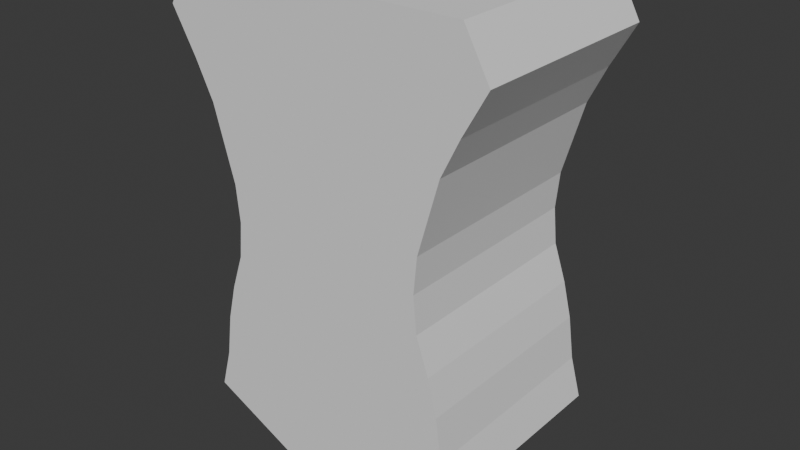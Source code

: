 # Source: Female_model_template_.blend  (saved by Blender 4.5.91; exported with 4.5.12 LTS)
import bpy
from mathutils import Matrix  # noqa: F401  (used for matrix-valued properties, if any)

bpy.ops.wm.read_factory_settings(use_empty=True)
scene = bpy.context.scene
scene.name = 'Scene'

# ---- collections
col_collection = bpy.data.collections.new('Collection'); scene.collection.children.link(col_collection)

# ---- world
world_world = bpy.data.worlds.new('World'); scene.world = world_world
world_world.use_nodes = True; world_world.node_tree.nodes.clear()
_N = world_world.node_tree.nodes; _L = world_world.node_tree.links
n0 = _N.new('ShaderNodeOutputWorld'); n0.name = 'World Output'; n0.location = (200, 100)
n1 = _N.new('ShaderNodeBackground'); n1.name = 'Background'; n1.location = (-200, 100)
n1.inputs[0].default_value = (0.05088, 0.05088, 0.05088, 1.0)
_L.new(n1.outputs[0], n0.inputs[0])
n0.is_active_output = True
world_world.color = (0.05088, 0.05088, 0.05088)
world_world.sun_shadow_jitter_overblur = 0.0

# ---- meshes
me_cube = bpy.data.meshes.new('Cube')
me_cube.from_pydata([(-0.8054, -0.5849, -0.7202), (-0.7064, -0.5849, 0.7202), (-0.8054, 0.5849, -0.7202), (-0.7064, 0.5849, 0.7202), (-0.5651, -0.5849, 0.1029), (-0.5849, -0.5849, -0.1029), (-0.6442, -0.5849, -0.3087), (-0.7036, -0.5849, -0.5145), (0.0, 0.5849, -0.7202), (0.0, 0.5849, 0.7202), (0.0, -0.5849, -0.7202), (0.0, -0.5849, 0.7202), (-0.5849, -0.5849, 0.3087), (-0.6555, -0.5849, 0.5145), (-0.6555, 0.5849, 0.5145), (-0.5849, 0.5849, 0.3087), (-0.5651, 0.5849, 0.1029), (-0.5849, 0.5849, -0.1029), (-0.6442, 0.5849, -0.3087), (-0.7036, 0.5849, -0.5145), (0.0, -0.5849, 0.5145), (0.0, -0.5849, 0.3087), (0.0, -0.5849, 0.1029), (0.0, -0.5849, -0.1029), (0.0, -0.5849, -0.3087), (0.0, -0.5849, -0.5145), (0.0, 0.5849, 0.5145), (0.0, 0.5849, 0.3087), (0.0, 0.5849, 0.1029), (0.0, 0.5849, -0.1029), (0.0, 0.5849, -0.3087), (0.0, 0.5849, -0.5145), (-0.7404, -0.5849, 0.9662), (-0.7404, 0.5849, 0.9662), (0.0, 0.5849, 0.9662), (0.0, -0.5849, 0.9662), (-0.8026, -0.5849, 1.192), (-0.8026, 0.5849, 1.192), (0.0, 0.5849, 1.192), (0.0, -0.5849, 1.192), (-0.06463, -0.5849, 1.543), (-0.06463, 0.5849, 1.543), (0.0, 0.5849, 1.444), (0.0, -0.5849, 1.444), (-0.8054, -0.5849, -0.7202), (-0.8054, 0.5849, -0.7202), (0.0, 0.5849, -0.7202), (0.0, -0.5849, -0.7202), (-0.9438, -0.5849, -0.9645), (-0.9438, 0.5849, -0.9645), (0.0, 0.5849, -0.9645), (0.0, -0.5849, -0.9645), (-0.8054, -0.5849, -1.217), (-0.8054, 0.5849, -1.217), (0.0, 0.5849, -1.217), (0.0, -0.5849, -1.217)], [], [(13, 1, 3, 14), (2, 19, 31, 8), (17, 16, 28, 29), (20, 11, 1, 13), (16, 15, 27, 28), (3, 1, 32, 33), (19, 18, 30, 31), (2, 8, 46, 45), (18, 17, 29, 30), (14, 3, 9, 26), (15, 14, 26, 27), (10, 25, 7, 0), (25, 24, 6, 7), (24, 23, 5, 6), (23, 22, 4, 5), (22, 21, 12, 4), (21, 20, 13, 12), (0, 7, 19, 2), (7, 6, 18, 19), (6, 5, 17, 18), (5, 4, 16, 17), (4, 12, 15, 16), (12, 13, 14, 15), (34, 33, 37, 38), (9, 3, 33, 34), (1, 11, 35, 32), (36, 39, 43, 40), (33, 32, 36, 37), (32, 35, 39, 36), (42, 41, 40, 43), (38, 37, 41, 42), (37, 36, 40, 41), (47, 44, 48, 51), (0, 2, 45, 44), (10, 0, 44, 47), (49, 50, 54, 53), (44, 45, 49, 48), (45, 46, 50, 49), (53, 54, 55, 52), (51, 48, 52, 55), (48, 49, 53, 52)])
_uv = me_cube.uv_layers.new(name='UVMap')
_uv.uv.foreach_set('vector', [0.5893, 0.0, 0.625, 0.0, 0.625, 0.25, 0.5893, 0.25, 0.375, 0.25, 0.4107, 0.25, 0.4107, 0.375, 0.375, 0.375, 0.4821, 0.25, 0.5179, 0.25, 0.5179, 0.375, 0.4821, 0.375, 0.5893, 0.875, 0.625, 0.875, 0.625, 1.0, 0.5893, 1.0, 0.5179, 0.25, 0.5536, 0.25, 0.5536, 0.375, 0.5179, 0.375, 0.625, 0.25, 0.625, 0.0, 0.625, 0.0, 0.625, 0.25, 0.4107, 0.25, 0.4464, 0.25, 0.4464, 0.375, 0.4107, 0.375, 0.375, 0.25, 0.375, 0.375, 0.375, 0.375, 0.375, 0.25, 0.4464, 0.25, 0.4821, 0.25, 0.4821, 0.375, 0.4464, 0.375, 0.5893, 0.25, 0.625, 0.25, 0.625, 0.375, 0.5893, 0.375, 0.5536, 0.25, 0.5893, 0.25, 0.5893, 0.375, 0.5536, 0.375, 0.375, 0.875, 0.4107, 0.875, 0.4107, 1.0, 0.375, 1.0, 0.4107, 0.875, 0.4464, 0.875, 0.4464, 1.0, 0.4107, 1.0, 0.4464, 0.875, 0.4821, 0.875, 0.4821, 1.0, 0.4464, 1.0, 0.4821, 0.875, 0.5179, 0.875, 0.5179, 1.0, 0.4821, 1.0, 0.5179, 0.875, 0.5536, 0.875, 0.5536, 1.0, 0.5179, 1.0, 0.5536, 0.875, 0.5893, 0.875, 0.5893, 1.0, 0.5536, 1.0, 0.375, 0.0, 0.4107, 0.0, 0.4107, 0.25, 0.375, 0.25, 0.4107, 0.0, 0.4464, 0.0, 0.4464, 0.25, 0.4107, 0.25, 0.4464, 0.0, 0.4821, 0.0, 0.4821, 0.25, 0.4464, 0.25, 0.4821, 0.0, 0.5179, 0.0, 0.5179, 0.25, 0.4821, 0.25, 0.5179, 0.0, 0.5536, 0.0, 0.5536, 0.25, 0.5179, 0.25, 0.5536, 0.0, 0.5893, 0.0, 0.5893, 0.25, 0.5536, 0.25, 0.625, 0.375, 0.625, 0.25, 0.625, 0.25, 0.625, 0.375, 0.625, 0.375, 0.625, 0.25, 0.625, 0.25, 0.625, 0.375, 0.625, 1.0, 0.625, 0.875, 0.625, 0.875, 0.625, 1.0, 0.625, 1.0, 0.625, 0.875, 0.625, 0.875, 0.625, 1.0, 0.625, 0.25, 0.625, 0.0, 0.625, 0.0, 0.625, 0.25, 0.625, 1.0, 0.625, 0.875, 0.625, 0.875, 0.625, 1.0, 0.75, 0.5, 0.875, 0.5, 0.875, 0.75, 0.75, 0.75, 0.625, 0.375, 0.625, 0.25, 0.625, 0.25, 0.625, 0.375, 0.625, 0.25, 0.625, 0.0, 0.625, 0.0, 0.625, 0.25, 0.375, 0.875, 0.375, 1.0, 0.375, 1.0, 0.375, 0.875, 0.375, 0.0, 0.375, 0.25, 0.375, 0.25, 0.375, 0.0, 0.375, 0.875, 0.375, 1.0, 0.375, 1.0, 0.375, 0.875, 0.375, 0.25, 0.375, 0.375, 0.375, 0.375, 0.375, 0.25, 0.375, 0.0, 0.375, 0.25, 0.375, 0.25, 0.375, 0.0, 0.375, 0.25, 0.375, 0.375, 0.375, 0.375, 0.375, 0.25, 0.125, 0.5, 0.25, 0.5, 0.25, 0.75, 0.125, 0.75, 0.375, 0.875, 0.375, 1.0, 0.375, 1.0, 0.375, 0.875, 0.375, 0.0, 0.375, 0.25, 0.375, 0.25, 0.375, 0.0])
me_cube.update()

# ---- objects
ob_empty = bpy.data.objects.new('Empty', None)
ob_empty_001 = bpy.data.objects.new('Empty.001', None)
ob_empty_002 = bpy.data.objects.new('Empty.002', None)
ob_cube = bpy.data.objects.new('Cube', me_cube)

# ---- transforms, parenting, visibility, modifiers, constraints
ob_empty.location = (0.0, 1.986, 0.9085)
ob_empty.rotation_euler = (1.571, -0.0, 0.0)
ob_empty.scale = (0.3633, 0.3633, 0.3633)
ob_empty.empty_display_type = 'IMAGE'
ob_empty.empty_display_size = 5.0
ob_empty_001.location = (-1.995, 1.736e-15, 0.9085)
ob_empty_001.rotation_euler = (1.571, -0.0, 1.571)
ob_empty_001.scale = (0.3633, 0.3633, 0.3633)
ob_empty_001.empty_display_type = 'IMAGE'
ob_empty_001.empty_display_size = 5.0
ob_empty_002.location = (0.0, 0.0, -1.625)
ob_empty_002.scale = (0.3633, 0.3633, 0.3633)
ob_empty_002.empty_display_type = 'IMAGE'
ob_empty_002.empty_display_size = 5.0
ob_cube.location = (0.0, 0.0, 1.21)
ob_cube.scale = (-0.2171, -0.2171, -0.2171)
_m = ob_cube.modifiers.new('Mirror', 'MIRROR')
_m.use_clip = True

# ---- collection membership
col_collection.objects.link(ob_empty)
col_collection.objects.link(ob_empty_001)
col_collection.objects.link(ob_empty_002)
col_collection.objects.link(ob_cube)

# ---- scene / render settings (as saved in the file)
scene.frame_start = 1; scene.frame_end = 250; scene.frame_set(1)
scene.render.engine = 'BLENDER_EEVEE_NEXT'
bpy.context.view_layer.update()

# ---- added for rendering (the .blend has no active camera and no usable light): camera, sun
cam_auto = bpy.data.cameras.new('AutoCamera')
cam_auto.lens = 50.0
cam_auto.sensor_width = 36.0
cam_auto.clip_end = 1000.0
ob_auto_camera = bpy.data.objects.new('AutoCamera', cam_auto)
scene.collection.objects.link(ob_auto_camera)
ob_auto_camera.location = (0.711521, -0.853825, 1.74414)
ob_auto_camera.rotation_euler = (1.09748, -7.21219e-08, 0.694738)
scene.camera = ob_auto_camera
light_auto_sun = bpy.data.lights.new('AutoSun', 'SUN')
light_auto_sun.energy = 3.0
light_auto_sun.angle = 0.0523599
ob_auto_sun = bpy.data.objects.new('AutoSun', light_auto_sun)
scene.collection.objects.link(ob_auto_sun)
ob_auto_sun.rotation_euler = (0.872665, 0.174533, 0.523599)
bpy.context.view_layer.update()
